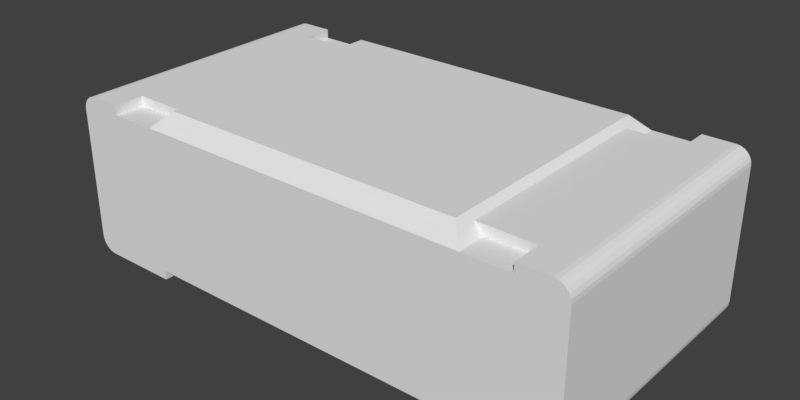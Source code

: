 # Source: MCMR04X4123FTL.blend  (saved by Blender 2.90.8; exported with 4.5.12 LTS)
import bpy
from mathutils import Matrix  # noqa: F401  (used for matrix-valued properties, if any)

bpy.ops.wm.read_factory_settings(use_empty=True)
scene = bpy.context.scene
scene.name = 'Scene'

# ---- collections
col_collection_1 = bpy.data.collections.new('Collection 1'); scene.collection.children.link(col_collection_1)

# ---- materials (node trees are filled in below, after node groups)
mat_white_ceramic = bpy.data.materials.new('White Ceramic')
mat_black_plastic = bpy.data.materials.new('Black Plastic')
mat_metal = bpy.data.materials.new('Metal')

# ---- material node trees

# ---- world
world_world = bpy.data.worlds.new('World'); scene.world = world_world
world_world.color = (0.05088, 0.05088, 0.05088)
world_world.use_sun_shadow = False
world_world.sun_shadow_jitter_overblur = 0.0
world_world.cycles.sampling_method = 'MANUAL'

# ---- meshes
me_mcmr04x4123ftl = bpy.data.meshes.new('MCMR04X4123FTL')
me_mcmr04x4123ftl.from_pydata([(0.462, -0.297, 0.3498), (0.462, -0.297, 0.33), (0.528, -0.297, 0.33), (0.528, -0.297, 0.3498), (0.5365, -0.297, 0.3487), (0.5314, -0.297, 0.3296), (0.5445, -0.297, 0.3454), (0.5346, -0.297, 0.3282), (0.5373, -0.297, 0.3261), (0.5513, -0.297, 0.3401), (0.5394, -0.297, 0.3234), (0.5408, -0.297, 0.3202), (0.5566, -0.297, 0.3333), (0.5599, -0.297, 0.3253), (0.5412, -0.297, 0.3168), (0.561, -0.297, 0.3168), (0.5412, -0.297, 0.033), (0.561, -0.297, 0.033), (0.5314, -0.297, 0.02025), (0.528, -0.297, 0.0198), (0.528, -0.297, -7.451e-09), (0.363, -0.297, 0.0198), (0.363, -0.297, -7.451e-09), (0.5346, -0.297, 0.02157), (0.5365, -0.297, 0.001124), (0.5408, -0.297, 0.02958), (0.5599, -0.297, 0.02446), (0.5373, -0.297, 0.02367), (0.5445, -0.297, 0.004421), (0.5394, -0.297, 0.0264), (0.5566, -0.297, 0.0165), (0.5513, -0.297, 0.009665), (0.528, 0.297, 0.33), (0.462, 0.297, 0.33), (0.462, 0.297, 0.3498), (0.528, 0.297, 0.3498), (0.5314, 0.297, 0.3296), (0.5365, 0.297, 0.3487), (0.5346, 0.297, 0.3282), (0.5445, 0.297, 0.3454), (0.5373, 0.297, 0.3261), (0.5513, 0.297, 0.3401), (0.5566, 0.297, 0.3333), (0.5408, 0.297, 0.3202), (0.5394, 0.297, 0.3234), (0.5599, 0.297, 0.3253), (0.561, 0.297, 0.3168), (0.5412, 0.297, 0.3168), (0.528, 0.297, -7.451e-09), (0.363, 0.297, -7.451e-09), (0.363, 0.297, 0.0198), (0.528, 0.297, 0.0198), (0.5314, 0.297, 0.02025), (0.561, 0.297, 0.033), (0.5412, 0.297, 0.033), (0.5365, 0.297, 0.001124), (0.5346, 0.297, 0.02157), (0.5599, 0.297, 0.02446), (0.5408, 0.297, 0.02958), (0.5445, 0.297, 0.004421), (0.5373, 0.297, 0.02367), (0.5566, 0.297, 0.0165), (0.5394, 0.297, 0.0264), (0.5513, 0.297, 0.009665), (0.297, 0.2326, 0.33), (0.297, -0.2326, 0.33), (0.297, -0.2326, 0.3498), (0.297, 0.2326, 0.3498), (0.462, -0.2326, 0.33), (0.462, 0.2326, 0.33), (0.462, -0.2326, 0.3498), (0.462, 0.2326, 0.3498), (-0.5408, -0.297, 0.3202), (-0.5412, -0.297, 0.3168), (-0.528, -0.297, 0.33), (-0.5394, -0.297, 0.3234), (-0.5373, -0.297, 0.3261), (-0.5346, -0.297, 0.3282), (-0.5314, -0.297, 0.3296), (-0.363, -0.297, 0.33), (-0.5412, -0.297, 0.033), (-0.5408, -0.297, 0.02958), (-0.5394, -0.297, 0.0264), (-0.5373, -0.297, 0.02367), (-0.5346, -0.297, 0.02157), (-0.5314, -0.297, 0.02025), (-0.528, -0.297, 0.0198), (0.363, -0.297, 0.33), (-0.528, 0.297, 0.33), (-0.5412, 0.297, 0.3168), (-0.5408, 0.297, 0.3202), (-0.5394, 0.297, 0.3234), (-0.5373, 0.297, 0.3261), (-0.5346, 0.297, 0.3282), (-0.5314, 0.297, 0.3296), (-0.363, 0.297, 0.33), (-0.5412, 0.297, 0.033), (-0.5394, 0.297, 0.0264), (-0.5408, 0.297, 0.02958), (-0.5373, 0.297, 0.02367), (-0.5346, 0.297, 0.02157), (-0.5314, 0.297, 0.02025), (-0.528, 0.297, 0.0198), (0.363, 0.297, 0.33), (0.33, -0.264, 0.363), (0.33, 0.264, 0.363), (-0.33, -0.264, 0.363), (-0.33, 0.264, 0.363), (-0.5513, -0.297, 0.3401), (-0.5566, -0.297, 0.3333), (-0.5445, -0.297, 0.3454), (-0.5599, -0.297, 0.3253), (-0.561, -0.297, 0.3168), (-0.5365, -0.297, 0.3487), (-0.528, -0.297, 0.3498), (-0.462, -0.297, 0.3498), (-0.462, -0.297, 0.33), (-0.561, -0.297, 0.033), (-0.5599, -0.297, 0.02446), (-0.5566, -0.297, 0.0165), (-0.5513, -0.297, 0.009665), (-0.5445, -0.297, 0.004421), (-0.5365, -0.297, 0.001124), (-0.528, -0.297, -7.451e-09), (-0.363, -0.297, 0.0198), (-0.363, -0.297, -7.451e-09), (-0.462, -0.2326, 0.33), (-0.462, -0.2326, 0.3498), (-0.528, 0.297, 0.3498), (-0.462, 0.2326, 0.3498), (-0.462, 0.297, 0.3498), (-0.297, 0.2326, 0.3498), (-0.297, -0.2326, 0.3498), (-0.5599, 0.297, 0.3253), (-0.561, 0.297, 0.3168), (-0.5566, 0.297, 0.3333), (-0.5513, 0.297, 0.3401), (-0.5445, 0.297, 0.3454), (-0.5365, 0.297, 0.3487), (-0.561, 0.297, 0.033), (-0.5365, 0.297, 0.001124), (-0.528, 0.297, -7.451e-09), (-0.5445, 0.297, 0.004421), (-0.5513, 0.297, 0.009665), (-0.5566, 0.297, 0.0165), (-0.5599, 0.297, 0.02446), (-0.363, 0.297, -7.451e-09), (-0.363, 0.297, 0.0198), (-0.462, 0.2326, 0.33), (-0.297, 0.2326, 0.33), (-0.297, -0.2326, 0.33), (-0.462, 0.297, 0.33)], [], [(0, 1, 2), (3, 0, 2), (4, 3, 5), (3, 2, 5), (6, 4, 7), (4, 5, 7), (6, 7, 8), (6, 8, 9), (10, 11, 12), (8, 10, 12), (9, 8, 12), (12, 11, 13), (11, 14, 15), (13, 11, 15), (14, 16, 17), (15, 14, 17), (18, 19, 20), (19, 21, 20), (21, 22, 20), (23, 18, 24), (18, 20, 24), (16, 25, 26), (17, 16, 26), (27, 23, 28), (23, 24, 28), (25, 29, 30), (26, 25, 30), (29, 27, 31), (30, 29, 31), (27, 28, 31), (32, 33, 34), (32, 34, 35), (36, 35, 37), (36, 32, 35), (38, 37, 39), (38, 36, 37), (40, 38, 39), (41, 40, 39), (42, 43, 44), (42, 44, 40), (42, 40, 41), (45, 43, 42), (46, 47, 43), (46, 43, 45), (48, 49, 50), (48, 50, 51), (48, 51, 52), (53, 54, 47), (53, 47, 46), (55, 52, 56), (55, 48, 52), (57, 58, 54), (57, 54, 53), (59, 56, 60), (59, 55, 56), (61, 62, 58), (61, 58, 57), (63, 60, 62), (63, 62, 61), (63, 59, 60), (64, 65, 66), (67, 64, 66), (68, 2, 1), (32, 2, 68), (69, 32, 68), (33, 32, 69), (64, 68, 65), (64, 69, 68), (3, 70, 0), (71, 67, 66), (71, 66, 70), (71, 70, 3), (35, 34, 71), (35, 71, 3), (65, 68, 66), (68, 70, 66), (68, 1, 70), (1, 0, 70), (33, 69, 34), (69, 71, 34), (69, 64, 71), (64, 67, 71), (47, 14, 11), (43, 47, 11), (44, 43, 10), (43, 11, 10), (40, 44, 8), (38, 40, 8), (44, 10, 8), (36, 38, 7), (38, 8, 7), (32, 36, 5), (36, 7, 5), (32, 5, 2), (54, 16, 14), (47, 54, 14), (51, 19, 18), (52, 51, 18), (56, 52, 23), (52, 18, 23), (60, 56, 27), (56, 23, 27), (62, 60, 29), (58, 62, 29), (60, 27, 29), (58, 29, 25), (54, 58, 16), (58, 25, 16), (51, 21, 19), (51, 50, 21), (50, 22, 21), (50, 49, 22), (49, 20, 22), (49, 48, 20), (57, 17, 26), (57, 53, 17), (61, 26, 30), (61, 57, 26), (63, 30, 31), (63, 61, 30), (59, 31, 28), (59, 63, 31), (55, 28, 24), (55, 59, 28), (48, 24, 20), (48, 55, 24), (46, 15, 17), (53, 46, 17), (37, 3, 4), (37, 35, 3), (39, 4, 6), (39, 37, 4), (41, 6, 9), (41, 39, 6), (42, 9, 12), (42, 41, 9), (45, 12, 13), (45, 42, 12), (46, 13, 15), (46, 45, 13), (72, 73, 74), (75, 72, 74), (76, 75, 74), (77, 76, 74), (78, 77, 74), (74, 73, 79), (79, 73, 80), (80, 81, 82), (80, 82, 83), (80, 83, 84), (80, 84, 85), (79, 80, 86), (80, 85, 86), (79, 86, 87), (5, 2, 7), (8, 7, 10), (7, 2, 11), (10, 7, 11), (2, 87, 14), (11, 2, 14), (87, 86, 19), (14, 87, 16), (87, 19, 16), (16, 19, 25), (18, 23, 29), (19, 18, 29), (25, 19, 29), (29, 23, 27), (88, 89, 90), (88, 90, 91), (88, 91, 92), (88, 92, 93), (88, 93, 94), (95, 89, 88), (96, 89, 95), (97, 98, 96), (99, 97, 96), (100, 99, 96), (101, 100, 96), (102, 96, 95), (102, 101, 96), (103, 102, 95), (38, 32, 36), (44, 38, 40), (43, 32, 38), (43, 38, 44), (47, 103, 32), (47, 32, 43), (51, 102, 103), (54, 103, 47), (54, 51, 103), (58, 51, 54), (62, 56, 52), (62, 52, 51), (62, 51, 58), (60, 56, 62), (88, 74, 79), (95, 88, 79), (32, 103, 87), (32, 87, 2), (103, 104, 87), (105, 104, 103), (87, 106, 79), (104, 106, 87), (79, 107, 95), (106, 107, 79), (107, 103, 95), (107, 105, 103), (90, 73, 72), (90, 89, 73), (91, 72, 75), (91, 90, 72), (92, 75, 76), (92, 91, 75), (93, 76, 77), (93, 92, 76), (94, 77, 78), (94, 93, 77), (88, 78, 74), (88, 94, 78), (89, 80, 73), (89, 96, 80), (101, 86, 85), (101, 85, 84), (101, 102, 86), (100, 84, 83), (100, 101, 84), (99, 100, 83), (97, 83, 82), (97, 99, 83), (98, 82, 81), (98, 81, 80), (98, 97, 82), (96, 98, 80), (86, 51, 19), (102, 51, 86), (62, 25, 29), (62, 58, 25), (60, 27, 23), (56, 23, 18), (56, 60, 23), (52, 56, 18), (36, 2, 5), (36, 32, 2), (38, 5, 7), (38, 36, 5), (40, 7, 8), (40, 8, 10), (40, 38, 7), (44, 10, 11), (44, 40, 10), (43, 44, 11), (104, 107, 106), (105, 107, 104), (108, 109, 76), (110, 108, 76), (110, 76, 77), (76, 109, 75), (111, 112, 72), (109, 111, 72), (75, 109, 72), (113, 110, 78), (110, 77, 78), (114, 113, 74), (113, 78, 74), (72, 112, 73), (115, 114, 116), (114, 74, 116), (112, 117, 80), (73, 112, 80), (117, 118, 81), (80, 117, 81), (118, 119, 82), (81, 118, 82), (82, 119, 83), (83, 119, 120), (83, 120, 84), (85, 84, 121), (84, 120, 121), (85, 121, 122), (86, 85, 123), (85, 122, 123), (124, 86, 125), (86, 123, 125), (116, 126, 115), (126, 127, 115), (127, 114, 115), (128, 114, 127), (129, 128, 127), (130, 128, 129), (131, 127, 132), (131, 129, 127), (133, 112, 111), (133, 134, 112), (135, 111, 109), (135, 133, 111), (136, 109, 108), (136, 135, 109), (137, 108, 110), (137, 136, 108), (138, 110, 113), (138, 137, 110), (128, 113, 114), (128, 138, 113), (134, 117, 112), (134, 139, 117), (140, 123, 122), (140, 141, 123), (142, 122, 121), (142, 121, 120), (142, 140, 122), (143, 142, 120), (144, 120, 119), (144, 143, 120), (145, 119, 118), (145, 144, 119), (139, 118, 117), (139, 145, 118), (141, 125, 123), (141, 146, 125), (146, 124, 125), (146, 147, 124), (147, 86, 124), (147, 102, 86), (96, 80, 81), (98, 96, 81), (102, 101, 85), (102, 85, 86), (91, 92, 76), (90, 91, 75), (91, 76, 75), (89, 90, 72), (90, 75, 72), (89, 72, 73), (74, 126, 116), (148, 149, 150), (148, 150, 126), (148, 126, 74), (88, 151, 148), (88, 148, 74), (126, 150, 127), (150, 132, 127), (148, 151, 129), (151, 130, 129), (92, 135, 136), (92, 136, 137), (93, 92, 137), (91, 135, 92), (90, 134, 133), (90, 133, 135), (90, 135, 91), (94, 137, 138), (94, 93, 137), (88, 138, 128), (88, 94, 138), (89, 134, 90), (151, 128, 130), (151, 88, 128), (96, 139, 134), (96, 134, 89), (98, 145, 139), (98, 139, 96), (97, 144, 145), (97, 145, 98), (99, 144, 97), (143, 144, 99), (100, 143, 99), (142, 100, 101), (142, 143, 100), (140, 142, 101), (141, 101, 102), (141, 140, 101), (146, 102, 147), (146, 141, 102), (131, 132, 150), (149, 131, 150), (149, 148, 131), (148, 129, 131)])
me_mcmr04x4123ftl.polygons.foreach_set('material_index', [2, 2, 2, 2, 2, 2, 2, 2, 2, 2, 2, 2, 2, 2, 2, 2, 2, 2, 2, 2, 2, 2, 2, 2, 2, 2, 2, 2, 2, 2, 2, 2, 2, 2, 2, 2, 2, 2, 2, 2, 2, 2, 2, 2, 2, 2, 2, 2, 2, 2, 2, 2, 2, 2, 2, 2, 2, 2, 2, 2, 2, 2, 2, 2, 2, 2, 2, 2, 2, 2, 2, 2, 2, 2, 2, 2, 2, 2, 2, 2, 2, 2, 2, 2, 2, 2, 2, 2, 2, 2, 2, 2, 2, 2, 2, 2, 2, 2, 2, 2, 2, 2, 2, 2, 2, 2, 2, 2, 2, 2, 2, 2, 2, 2, 2, 2, 2, 2, 2, 2, 2, 2, 2, 2, 2, 2, 2, 2, 2, 2, 2, 2, 2, 2, 2, 2, 2, 2, 2, 2, 2, 2, 2, 2, 2, 0, 0, 2, 2, 2, 2, 0, 2, 0, 2, 2, 2, 2, 0, 2, 0, 0, 0, 2, 2, 2, 2, 2, 2, 2, 2, 2, 2, 0, 0, 2, 2, 2, 2, 0, 2, 0, 2, 2, 2, 2, 0, 2, 0, 0, 0, 2, 2, 2, 2, 2, 0, 0, 0, 0, 1, 1, 1, 1, 1, 1, 1, 1, 2, 2, 2, 2, 2, 2, 2, 2, 2, 2, 2, 2, 2, 2, 2, 2, 2, 2, 2, 2, 2, 2, 2, 2, 2, 2, 0, 0, 2, 2, 2, 2, 2, 2, 2, 2, 2, 2, 2, 2, 2, 2, 2, 2, 1, 1, 2, 2, 2, 2, 2, 2, 2, 2, 2, 2, 2, 2, 2, 2, 2, 2, 2, 2, 2, 2, 2, 2, 2, 2, 2, 2, 2, 2, 2, 2, 2, 2, 2, 2, 2, 2, 2, 2, 2, 2, 2, 2, 2, 2, 2, 2, 2, 2, 2, 2, 2, 2, 2, 2, 2, 2, 2, 2, 2, 2, 2, 2, 2, 2, 2, 2, 2, 2, 2, 2, 2, 2, 2, 2, 2, 2, 2, 2, 2, 2, 2, 2, 2, 2, 2, 2, 2, 2, 2, 2, 2, 2, 2, 2, 2, 2, 2, 2, 2, 2, 2, 2, 2, 2, 2, 2, 2, 2, 2, 2, 2, 2, 2, 2, 2, 2, 2, 2, 2, 2, 2, 2, 2, 2])
me_mcmr04x4123ftl.materials.append(mat_white_ceramic)
me_mcmr04x4123ftl.materials.append(mat_black_plastic)
me_mcmr04x4123ftl.materials.append(mat_metal)
me_mcmr04x4123ftl.use_remesh_preserve_volume = False
me_mcmr04x4123ftl.use_remesh_preserve_attributes = False
me_mcmr04x4123ftl.use_mirror_vertex_groups = False
me_mcmr04x4123ftl.update()

# ---- objects
ob_mcmr04x4123ftl = bpy.data.objects.new('MCMR04X4123FTL', me_mcmr04x4123ftl)

# ---- transforms, parenting, visibility, modifiers, constraints
ob_mcmr04x4123ftl.location = (0.0, 0.0, 0.0)
ob_mcmr04x4123ftl.lineart.crease_threshold = 0.0

# ---- collection membership
col_collection_1.objects.link(ob_mcmr04x4123ftl)

# ---- scene / render settings (as saved in the file)
scene.frame_start = 1; scene.frame_end = 250; scene.frame_set(0)
scene.render.engine = 'CYCLES'
scene.render.resolution_x = 4000
scene.render.resolution_y = 2000
scene.render.dither_intensity = 0.0
scene.cycles.use_denoising = False
scene.cycles.samples = 128
scene.cycles.sampling_pattern = 'TABULATED_SOBOL'
scene.cycles.light_sampling_threshold = 0.0
scene.cycles.use_adaptive_sampling = False
scene.cycles.use_light_tree = False
scene.cycles.blur_glossy = 0.0
scene.cycles.sample_clamp_indirect = 0.0
scene.view_settings.view_transform = 'Standard'
bpy.context.view_layer.update()

# ---- added for rendering (the .blend has no active camera and no usable light): camera, sun
cam_auto = bpy.data.cameras.new('AutoCamera')
cam_auto.lens = 50.0
cam_auto.sensor_width = 36.0
cam_auto.clip_end = 1000.0
ob_auto_camera = bpy.data.objects.new('AutoCamera', cam_auto)
scene.collection.objects.link(ob_auto_camera)
ob_auto_camera.location = (1.22168, -1.46601, 1.15884)
ob_auto_camera.rotation_euler = (1.09748, -7.21219e-08, 0.694738)
scene.camera = ob_auto_camera
light_auto_sun = bpy.data.lights.new('AutoSun', 'SUN')
light_auto_sun.energy = 3.0
light_auto_sun.angle = 0.0523599
ob_auto_sun = bpy.data.objects.new('AutoSun', light_auto_sun)
scene.collection.objects.link(ob_auto_sun)
ob_auto_sun.rotation_euler = (0.872665, 0.174533, 0.523599)
bpy.context.view_layer.update()
